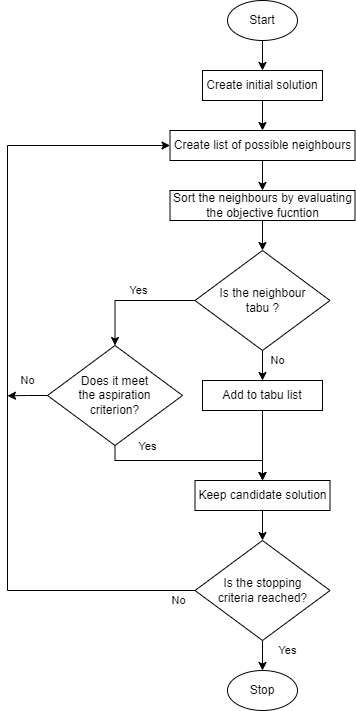

The diagram above was exported from draw.io. Its source (the exported page's mxGraphModel, read from the mxfile embedded in the PNG):
<mxGraphModel dx="1674" dy="796" grid="1" gridSize="10" guides="1" tooltips="1" connect="1" arrows="1" fold="1" page="1" pageScale="1" pageWidth="850" pageHeight="1100" math="0" shadow="0">
  <root>
    <mxCell id="0" />
    <mxCell id="1" parent="0" />
    <mxCell id="LNBAYqb7EvJO6DiMbDzH-3" style="edgeStyle=orthogonalEdgeStyle;rounded=0;orthogonalLoop=1;jettySize=auto;html=1;exitX=0.5;exitY=1;exitDx=0;exitDy=0;entryX=0.5;entryY=0;entryDx=0;entryDy=0;" edge="1" parent="1" source="LNBAYqb7EvJO6DiMbDzH-1" target="LNBAYqb7EvJO6DiMbDzH-2">
      <mxGeometry relative="1" as="geometry" />
    </mxCell>
    <mxCell id="LNBAYqb7EvJO6DiMbDzH-1" value="Start" style="ellipse;whiteSpace=wrap;html=1;" vertex="1" parent="1">
      <mxGeometry x="300" y="150" width="70" height="40" as="geometry" />
    </mxCell>
    <mxCell id="LNBAYqb7EvJO6DiMbDzH-6" style="edgeStyle=orthogonalEdgeStyle;rounded=0;orthogonalLoop=1;jettySize=auto;html=1;exitX=0.5;exitY=1;exitDx=0;exitDy=0;entryX=0.5;entryY=0;entryDx=0;entryDy=0;" edge="1" parent="1" source="LNBAYqb7EvJO6DiMbDzH-2" target="LNBAYqb7EvJO6DiMbDzH-5">
      <mxGeometry relative="1" as="geometry" />
    </mxCell>
    <mxCell id="LNBAYqb7EvJO6DiMbDzH-2" value="Create initial solution" style="rounded=0;whiteSpace=wrap;html=1;" vertex="1" parent="1">
      <mxGeometry x="275" y="220" width="120" height="30" as="geometry" />
    </mxCell>
    <mxCell id="LNBAYqb7EvJO6DiMbDzH-8" style="edgeStyle=orthogonalEdgeStyle;rounded=0;orthogonalLoop=1;jettySize=auto;html=1;exitX=0.5;exitY=1;exitDx=0;exitDy=0;entryX=0.5;entryY=0;entryDx=0;entryDy=0;" edge="1" parent="1" source="LNBAYqb7EvJO6DiMbDzH-5" target="LNBAYqb7EvJO6DiMbDzH-7">
      <mxGeometry relative="1" as="geometry" />
    </mxCell>
    <mxCell id="LNBAYqb7EvJO6DiMbDzH-5" value="Create list of possible neighbours" style="rounded=0;whiteSpace=wrap;html=1;" vertex="1" parent="1">
      <mxGeometry x="242.5" y="280" width="185" height="30" as="geometry" />
    </mxCell>
    <mxCell id="LNBAYqb7EvJO6DiMbDzH-10" style="edgeStyle=orthogonalEdgeStyle;rounded=0;orthogonalLoop=1;jettySize=auto;html=1;exitX=0.5;exitY=1;exitDx=0;exitDy=0;entryX=0.5;entryY=0;entryDx=0;entryDy=0;" edge="1" parent="1" source="LNBAYqb7EvJO6DiMbDzH-7" target="LNBAYqb7EvJO6DiMbDzH-9">
      <mxGeometry relative="1" as="geometry" />
    </mxCell>
    <mxCell id="LNBAYqb7EvJO6DiMbDzH-7" value="Sort the neighbours by evaluating the objective fucntion" style="rounded=0;whiteSpace=wrap;html=1;" vertex="1" parent="1">
      <mxGeometry x="242.5" y="340" width="185" height="30" as="geometry" />
    </mxCell>
    <mxCell id="LNBAYqb7EvJO6DiMbDzH-12" value="No" style="edgeStyle=orthogonalEdgeStyle;rounded=0;orthogonalLoop=1;jettySize=auto;html=1;exitX=0.5;exitY=1;exitDx=0;exitDy=0;entryX=0.5;entryY=0;entryDx=0;entryDy=0;" edge="1" parent="1" source="LNBAYqb7EvJO6DiMbDzH-9" target="LNBAYqb7EvJO6DiMbDzH-11">
      <mxGeometry x="-0.3333" y="15" relative="1" as="geometry">
        <mxPoint as="offset" />
      </mxGeometry>
    </mxCell>
    <mxCell id="LNBAYqb7EvJO6DiMbDzH-16" value="Yes" style="edgeStyle=orthogonalEdgeStyle;rounded=0;orthogonalLoop=1;jettySize=auto;html=1;exitX=0;exitY=0.5;exitDx=0;exitDy=0;entryX=0.5;entryY=0;entryDx=0;entryDy=0;" edge="1" parent="1" source="LNBAYqb7EvJO6DiMbDzH-9" target="LNBAYqb7EvJO6DiMbDzH-15">
      <mxGeometry x="-0.08" y="-10" relative="1" as="geometry">
        <mxPoint x="1" as="offset" />
      </mxGeometry>
    </mxCell>
    <mxCell id="LNBAYqb7EvJO6DiMbDzH-9" value="Is the neighbour&lt;br&gt;tabu ?" style="rhombus;whiteSpace=wrap;html=1;" vertex="1" parent="1">
      <mxGeometry x="267.5" y="400" width="135" height="100" as="geometry" />
    </mxCell>
    <mxCell id="LNBAYqb7EvJO6DiMbDzH-14" style="edgeStyle=orthogonalEdgeStyle;rounded=0;orthogonalLoop=1;jettySize=auto;html=1;exitX=0.5;exitY=1;exitDx=0;exitDy=0;entryX=0.5;entryY=0;entryDx=0;entryDy=0;" edge="1" parent="1" source="LNBAYqb7EvJO6DiMbDzH-11" target="LNBAYqb7EvJO6DiMbDzH-13">
      <mxGeometry relative="1" as="geometry" />
    </mxCell>
    <mxCell id="LNBAYqb7EvJO6DiMbDzH-11" value="Add to tabu list" style="rounded=0;whiteSpace=wrap;html=1;" vertex="1" parent="1">
      <mxGeometry x="275" y="530" width="120" height="30" as="geometry" />
    </mxCell>
    <mxCell id="LNBAYqb7EvJO6DiMbDzH-21" style="edgeStyle=orthogonalEdgeStyle;rounded=0;orthogonalLoop=1;jettySize=auto;html=1;exitX=0.5;exitY=1;exitDx=0;exitDy=0;entryX=0.5;entryY=0;entryDx=0;entryDy=0;" edge="1" parent="1" source="LNBAYqb7EvJO6DiMbDzH-13" target="LNBAYqb7EvJO6DiMbDzH-20">
      <mxGeometry relative="1" as="geometry" />
    </mxCell>
    <mxCell id="LNBAYqb7EvJO6DiMbDzH-13" value="Keep candidate solution" style="rounded=0;whiteSpace=wrap;html=1;" vertex="1" parent="1">
      <mxGeometry x="267.5" y="630" width="135" height="30" as="geometry" />
    </mxCell>
    <mxCell id="LNBAYqb7EvJO6DiMbDzH-17" style="edgeStyle=orthogonalEdgeStyle;rounded=0;orthogonalLoop=1;jettySize=auto;html=1;exitX=0.5;exitY=1;exitDx=0;exitDy=0;entryX=0.5;entryY=0;entryDx=0;entryDy=0;" edge="1" parent="1" source="LNBAYqb7EvJO6DiMbDzH-15" target="LNBAYqb7EvJO6DiMbDzH-13">
      <mxGeometry relative="1" as="geometry">
        <Array as="points">
          <mxPoint x="188" y="610" />
          <mxPoint x="335" y="610" />
        </Array>
      </mxGeometry>
    </mxCell>
    <mxCell id="LNBAYqb7EvJO6DiMbDzH-18" value="Yes" style="edgeLabel;html=1;align=center;verticalAlign=middle;resizable=0;points=[];" vertex="1" connectable="0" parent="LNBAYqb7EvJO6DiMbDzH-17">
      <mxGeometry x="-0.2017" y="2" relative="1" as="geometry">
        <mxPoint x="-26" y="-13" as="offset" />
      </mxGeometry>
    </mxCell>
    <mxCell id="LNBAYqb7EvJO6DiMbDzH-23" value="No" style="edgeStyle=orthogonalEdgeStyle;rounded=0;orthogonalLoop=1;jettySize=auto;html=1;exitX=0;exitY=0.5;exitDx=0;exitDy=0;" edge="1" parent="1" source="LNBAYqb7EvJO6DiMbDzH-15">
      <mxGeometry x="-0.0083" y="-15" relative="1" as="geometry">
        <mxPoint x="80" y="545.3333333333335" as="targetPoint" />
        <mxPoint as="offset" />
      </mxGeometry>
    </mxCell>
    <mxCell id="LNBAYqb7EvJO6DiMbDzH-15" value="Does it meet &lt;br&gt;the aspiration &lt;br&gt;criterion?" style="rhombus;whiteSpace=wrap;html=1;" vertex="1" parent="1">
      <mxGeometry x="120" y="495" width="135" height="100" as="geometry" />
    </mxCell>
    <mxCell id="LNBAYqb7EvJO6DiMbDzH-22" value="No" style="edgeStyle=orthogonalEdgeStyle;rounded=0;orthogonalLoop=1;jettySize=auto;html=1;exitX=0;exitY=0.5;exitDx=0;exitDy=0;entryX=0;entryY=0.5;entryDx=0;entryDy=0;" edge="1" parent="1" source="LNBAYqb7EvJO6DiMbDzH-20" target="LNBAYqb7EvJO6DiMbDzH-5">
      <mxGeometry x="-0.956" y="10" relative="1" as="geometry">
        <Array as="points">
          <mxPoint x="80" y="740" />
          <mxPoint x="80" y="295" />
        </Array>
        <mxPoint as="offset" />
      </mxGeometry>
    </mxCell>
    <mxCell id="LNBAYqb7EvJO6DiMbDzH-25" value="Yes" style="edgeStyle=orthogonalEdgeStyle;rounded=0;orthogonalLoop=1;jettySize=auto;html=1;exitX=0.5;exitY=1;exitDx=0;exitDy=0;entryX=0.5;entryY=0;entryDx=0;entryDy=0;" edge="1" parent="1" source="LNBAYqb7EvJO6DiMbDzH-20" target="LNBAYqb7EvJO6DiMbDzH-24">
      <mxGeometry x="-0.3333" y="25" relative="1" as="geometry">
        <mxPoint as="offset" />
      </mxGeometry>
    </mxCell>
    <mxCell id="LNBAYqb7EvJO6DiMbDzH-20" value="Is the stopping &lt;br&gt;criteria reached?" style="rhombus;whiteSpace=wrap;html=1;" vertex="1" parent="1">
      <mxGeometry x="267.5" y="690" width="135" height="100" as="geometry" />
    </mxCell>
    <mxCell id="LNBAYqb7EvJO6DiMbDzH-24" value="Stop" style="ellipse;whiteSpace=wrap;html=1;" vertex="1" parent="1">
      <mxGeometry x="300" y="820" width="70" height="40" as="geometry" />
    </mxCell>
  </root>
</mxGraphModel>